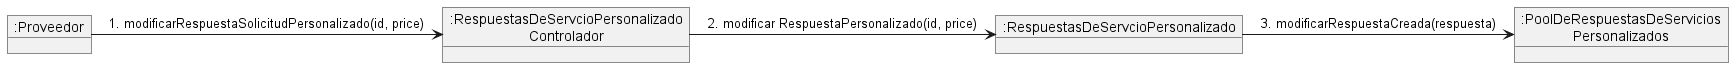

The diagram above was rendered by PlantUML. Its source (embedded in the PNG):
@startuml

object ":Proveedor" as Proveedor
object ":RespuestasDeServcioPersonalizado\nControlador" as Controlador
object ":RespuestasDeServcioPersonalizado" as Respuesta
object ":PoolDeRespuestasDeServicios\nPersonalizados" as PoolRespuesta


Proveedor -> Controlador : 1. modificarRespuestaSolicitudPersonalizado(id, price)

Controlador -> Respuesta : 2. modificar RespuestaPersonalizado(id, price)

Respuesta -> PoolRespuesta : 3. modificarRespuestaCreada(respuesta)


@enduml